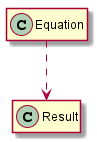

The diagram above was rendered by PlantUML. Its source (embedded in the PNG):
@startuml

hide members

class Equation {
}

class Result{
}

Equation ..> Result

@enduml